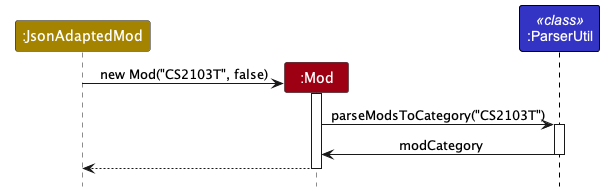

The diagram above was rendered by PlantUML. Its source (embedded in the PNG):
@startuml
!include style.puml
skinparam Class {
BorderColor #000000
}

participant ":JsonAdaptedMod" as JsonAdaptedMod STORAGE_COLOR
participant ":Mod" as Mod MODEL_COLOR
participant ":ParserUtil" as ParserUtil <<class>> LOGIC_COLOR


create Mod
JsonAdaptedMod -> Mod: new Mod("CS2103T", false)
activate Mod
Mod -> ParserUtil: parseModsToCategory("CS2103T")
activate ParserUtil
ParserUtil -> Mod: modCategory
deactivate ParserUtil
Mod --> JsonAdaptedMod:
deactivate Mod

@enduml